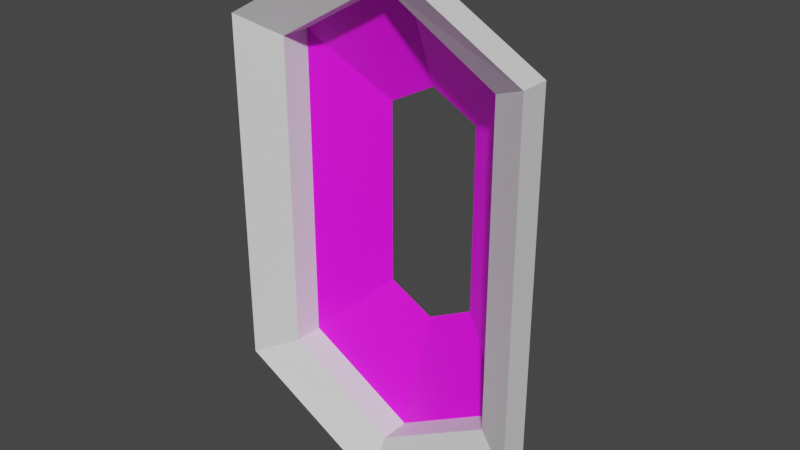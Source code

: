 # Source: 3D_Mode_Offset_Portal.blend  (saved by Blender 2.93.21; exported with 4.5.12 LTS)
import bpy
from mathutils import Matrix  # noqa: F401  (used for matrix-valued properties, if any)

bpy.ops.wm.read_factory_settings(use_empty=True)
scene = bpy.context.scene
scene.name = 'Scene'

# ---- images (referenced by path relative to the original .blend; pixels are not part of the script)
import os
ASSET_DIR = os.environ.get("B2B_ASSET_DIR", "")  # directory of the original .blend (textures are referenced by path, not embedded)
HERE = os.path.dirname(os.path.abspath(__file__))  # packed textures are extracted next to this script under _unpacked/

def load_image(name, relpath, width, height, colorspace="sRGB"):
    """Load a texture the original file referenced (path relative to the .blend, or extracted next to this script)."""
    p = next((c for c in (os.path.join(HERE, relpath), os.path.join(ASSET_DIR, relpath)) if relpath and os.path.exists(c)), "")
    if p:
        img = bpy.data.images.load(p, check_existing=True)
        img.name = name
    else:  # same state as the original file: an image datablock whose file is absent (Cycles renders it pink)
        img = bpy.data.images.new(name, width, height)
        img.source = "FILE"
        img.filepath = "//" + (relpath or name)
    img.colorspace_settings.name = colorspace
    return img
img_gamemode_portal_dark_parts_png = load_image('Gamemode Portal Dark Parts.png', 'Gamemode Portal Dark Parts.png', 1024, 1024, 'sRGB')

# ---- materials (node trees are filled in below, after node groups)
mat_3d_mode_offset_portal_color = bpy.data.materials.new('3D Mode Offset Portal Color')
mat_3d_mode_offset_portal_color.use_transparent_shadow = False
mat_3d_mode_offset_portal_black = bpy.data.materials.new('3D Mode Offset Portal Black')
mat_3d_mode_offset_portal_black.surface_render_method = 'BLENDED'
mat_3d_mode_offset_portal_black.blend_method = 'BLEND'
mat_3d_mode_offset_portal_black.alpha_threshold = 0.4881
mat_3d_mode_offset_portal_black.use_transparent_shadow = False

# ---- material node trees
mat_3d_mode_offset_portal_color.use_nodes = True; mat_3d_mode_offset_portal_color.node_tree.nodes.clear()
_N = mat_3d_mode_offset_portal_color.node_tree.nodes; _L = mat_3d_mode_offset_portal_color.node_tree.links
n0 = _N.new('ShaderNodeBsdfPrincipled'); n0.name = 'Principled BSDF'; n0.location = (10, 300)
n0.distribution = 'GGX'
n0.subsurface_method = 'BURLEY'
n0.inputs[3].default_value = 1.45
n0.inputs[27].default_value = (0.0, 0.0, 0.0, 1.0)
n0.inputs[28].default_value = 1.0
n1 = _N.new('ShaderNodeOutputMaterial'); n1.name = 'Material Output'; n1.location = (300, 300)
_L.new(n0.outputs[0], n1.inputs[0])
n1.is_active_output = True
mat_3d_mode_offset_portal_black.use_nodes = True; mat_3d_mode_offset_portal_black.node_tree.nodes.clear()
_N = mat_3d_mode_offset_portal_black.node_tree.nodes; _L = mat_3d_mode_offset_portal_black.node_tree.links
n0 = _N.new('ShaderNodeBsdfPrincipled'); n0.name = 'Principled BSDF'; n0.location = (10, 300)
n0.distribution = 'GGX'
n0.subsurface_method = 'BURLEY'
n0.inputs[3].default_value = 1.45
n0.inputs[27].default_value = (0.0, 0.0, 0.0, 1.0)
n0.inputs[28].default_value = 1.0
n1 = _N.new('ShaderNodeOutputMaterial'); n1.name = 'Material Output'; n1.location = (617, 282)
n2 = _N.new('ShaderNodeTexImage'); n2.name = 'Image Texture'; n2.location = (-337, 364)
n2.image = img_gamemode_portal_dark_parts_png
n3 = _N.new('ShaderNodeMixShader'); n3.name = 'Mix Shader'; n3.location = (353, 430)
n4 = _N.new('ShaderNodeBsdfTransparent'); n4.name = 'Transparent BSDF'; n4.location = (52, 427)
_L.new(n0.outputs[0], n3.inputs[2])
_L.new(n3.outputs[0], n1.inputs[0])
_L.new(n2.outputs[0], n0.inputs[0])
_L.new(n2.outputs[1], n3.inputs[0])
_L.new(n4.outputs[0], n3.inputs[1])
n1.is_active_output = True

# ---- world
world_world = bpy.data.worlds.new('World'); scene.world = world_world
world_world.use_nodes = True; world_world.node_tree.nodes.clear()
_N = world_world.node_tree.nodes; _L = world_world.node_tree.links
n0 = _N.new('ShaderNodeOutputWorld'); n0.name = 'World Output'; n0.location = (300, 300)
n1 = _N.new('ShaderNodeBackground'); n1.name = 'Background'; n1.location = (10, 300)
n1.inputs[0].default_value = (0.05088, 0.05088, 0.05088, 1.0)
_L.new(n1.outputs[0], n0.inputs[0])
n0.is_active_output = True
world_world.color = (0.05088, 0.05088, 0.05088)
world_world.use_sun_shadow = False
world_world.sun_shadow_jitter_overblur = 0.0

# ---- meshes
me_3d_mode_offset_portal = bpy.data.meshes.new('3D Mode Offset Portal')
me_3d_mode_offset_portal.from_pydata([(-1.0, 0.06482, -1.388), (-1.0, 0.06482, 1.388), (1.0, 0.06482, -1.388), (1.0, 0.06482, 1.388), (0.0, 0.06482, -1.965), (0.0, 0.06482, 1.965), (-1.35, -0.1352, -1.55), (-1.35, -0.1352, 1.55), (1.35, -0.1352, 1.55), (1.35, -0.1352, -1.55), (0.0, -0.1352, -2.3), (0.0, -0.1352, 2.3), (-0.999, 0.2521, 1.26), (-0.999, 0.2521, -1.26), (0.0, 0.2521, -1.791), (0.0, 0.2521, 1.791), (0.999, 0.2521, 1.26), (0.999, 0.2521, -1.26), (-1.35, -0.3952, -1.55), (-1.35, -0.3952, 1.55), (1.35, -0.3952, 1.55), (1.35, -0.3952, -1.55), (0.0, -0.3952, -2.3), (0.0, -0.3952, 2.3), (-1.0, -0.1952, -1.388), (-1.0, -0.1952, 1.388), (1.0, -0.1952, 1.388), (1.0, -0.1952, -1.388), (0.0, -0.1952, -1.965), (0.0, -0.1952, 1.965), (-0.4162, 0.4086, -0.824), (-0.4162, 0.4086, 0.824), (0.4162, 0.4086, 0.824), (0.4162, 0.4086, -0.824), (0.0, 0.4086, -1.041), (0.0, 0.4086, 1.041)], [], [(6, 7, 12, 13), (17, 16, 8, 9), (14, 17, 9, 10), (15, 12, 7, 11), (16, 15, 11, 8), (13, 14, 10, 6), (8, 11, 23, 20), (0, 1, 25, 24), (7, 6, 18, 19), (11, 7, 19, 23), (1, 5, 29, 25), (6, 10, 22, 18), (2, 3, 32, 33), (4, 34, 30, 0), (1, 31, 35, 5), (17, 14, 34, 33), (5, 35, 32, 3), (24, 25, 19, 18), (26, 27, 21, 20), (27, 28, 22, 21), (25, 29, 23, 19), (28, 24, 18, 22), (29, 26, 20, 23), (4, 0, 24, 28), (3, 2, 27, 26), (9, 8, 20, 21), (5, 3, 26, 29), (2, 4, 28, 27), (10, 9, 21, 22), (12, 31, 30, 13), (12, 15, 35, 31), (17, 33, 32, 16), (2, 33, 34, 4), (14, 13, 30, 34), (15, 16, 32, 35), (1, 0, 30, 31)])
me_3d_mode_offset_portal.polygons.foreach_set('material_index', [1, 1, 1, 1, 1, 1, 0, 0, 0, 0, 0, 0, 1, 1, 1, 1, 1, 0, 0, 0, 0, 0, 0, 0, 0, 0, 0, 0, 0, 1, 1, 1, 1, 1, 1, 1])
_uv = me_3d_mode_offset_portal.uv_layers.new(name='UVMap')
_uv.uv.foreach_set('vector', [0.5, 0.5, 0.6667, 0.5, 0.6667, 1.0, 0.5, 1.0, 0.1667, 1.0, 0.0, 1.0, 0.0, 0.5, 0.1667, 0.5, 1.0, 1.0, 0.8333, 1.0, 0.8333, 0.5, 1.0, 0.5, 0.5, 1.0, 0.3333, 1.0, 0.3333, 0.5, 0.5, 0.5, 0.3333, 1.0, 0.1667, 1.0, 0.1667, 0.5, 0.3333, 0.5, 0.8333, 1.0, 0.6667, 1.0, 0.6667, 0.5, 0.8333, 0.5, 0.625, 0.75, 0.75, 0.75, 0.75, 0.75, 0.625, 0.75, 0.2407, 0.75, 0.7593, 0.75, 0.7593, 0.75, 0.2407, 0.75, 0.625, 0.0, 0.375, 0.0, 0.375, 0.0, 0.625, 0.0, 0.75, 0.75, 0.875, 0.75, 0.875, 0.75, 0.75, 0.75, 0.7593, 0.75, 0.7256, 0.75, 0.7256, 0.75, 0.7593, 0.75, 0.125, 0.75, 0.25, 0.75, 0.25, 0.75, 0.125, 0.75, 0.0, 0.0, 1.0, 0.0, 1.0, 0.5, 0.0, 0.5, 0.0, 0.0, 1.0, 0.0, 1.0, 0.5, 0.0, 0.5, 0.0, 0.0, 1.0, 0.0, 1.0, 0.5, 0.0, 0.5, 0.0, 0.0, 1.0, 0.0, 1.0, 0.5, 0.0, 0.5, 0.0, 0.0, 1.0, 0.0, 1.0, 0.5, 0.0, 0.5, 0.2407, 0.75, 0.7593, 0.75, 0.875, 0.75, 0.125, 0.75, 0.6065, 0.75, 0.3935, 0.75, 0.375, 0.75, 0.625, 0.75, 0.3935, 0.75, 0.2744, 0.75, 0.25, 0.75, 0.375, 0.75, 0.7593, 0.75, 0.7256, 0.75, 0.75, 0.75, 0.875, 0.75, 0.2744, 0.75, 0.2407, 0.75, 0.125, 0.75, 0.25, 0.75, 0.7256, 0.75, 0.6065, 0.75, 0.625, 0.75, 0.75, 0.75, 0.2744, 0.75, 0.2407, 0.75, 0.2407, 0.75, 0.2744, 0.75, 0.6065, 0.75, 0.3935, 0.75, 0.3935, 0.75, 0.6065, 0.75, 0.375, 0.75, 0.625, 0.75, 0.625, 0.75, 0.375, 0.75, 0.7256, 0.75, 0.6065, 0.75, 0.6065, 0.75, 0.7256, 0.75, 0.3935, 0.75, 0.2744, 0.75, 0.2744, 0.75, 0.3935, 0.75, 0.25, 0.75, 0.375, 0.75, 0.375, 0.75, 0.25, 0.75, 0.0, 0.0, 1.0, 0.0, 1.0, 0.5, 0.0, 0.5, 0.0, 0.0, 1.0, 0.0, 1.0, 0.5, 0.0, 0.5, 0.0, 0.0, 1.0, 0.0, 1.0, 0.5, 0.0, 0.5, 0.0, 0.0, 1.0, 0.0, 1.0, 0.5, 0.0, 0.5, 0.0, 0.0, 1.0, 0.0, 1.0, 0.5, 0.0, 0.5, 0.0, 0.0, 1.0, 0.0, 1.0, 0.5, 0.0, 0.5, 0.0, 0.0, 1.0, 0.0, 1.0, 0.5, 0.0, 0.5])
me_3d_mode_offset_portal.materials.append(mat_3d_mode_offset_portal_color)
me_3d_mode_offset_portal.materials.append(mat_3d_mode_offset_portal_black)
me_3d_mode_offset_portal.use_remesh_fix_poles = True
me_3d_mode_offset_portal.use_remesh_preserve_attributes = False
me_3d_mode_offset_portal.use_mirror_vertex_groups = False
me_3d_mode_offset_portal.update()

# ---- objects
ob_3d_mode_offset_portal = bpy.data.objects.new('3D Mode Offset Portal', me_3d_mode_offset_portal)

# ---- transforms, parenting, visibility, modifiers, constraints
ob_3d_mode_offset_portal.location = (0.0, 0.0, 0.0)
ob_3d_mode_offset_portal.lineart.crease_threshold = 0.0

# ---- collection membership
scene.collection.objects.link(ob_3d_mode_offset_portal)

# ---- scene / render settings (as saved in the file)
scene.frame_start = 1; scene.frame_end = 250; scene.frame_set(1)
scene.render.engine = 'BLENDER_EEVEE_NEXT'
scene.cycles.use_denoising = False
scene.cycles.samples = 128
scene.cycles.sampling_pattern = 'TABULATED_SOBOL'
scene.cycles.use_adaptive_sampling = False
scene.cycles.use_light_tree = False
scene.view_settings.view_transform = 'Filmic'
bpy.context.view_layer.update()

# ---- added for rendering (the .blend has no active camera and no usable light): camera, sun
cam_auto = bpy.data.cameras.new('AutoCamera')
cam_auto.lens = 50.0
cam_auto.sensor_width = 36.0
cam_auto.clip_end = 1000.0
ob_auto_camera = bpy.data.objects.new('AutoCamera', cam_auto)
scene.collection.objects.link(ob_auto_camera)
ob_auto_camera.location = (4.99073, -5.98217, 3.99258)
ob_auto_camera.rotation_euler = (1.09748, -7.21219e-08, 0.694738)
scene.camera = ob_auto_camera
light_auto_sun = bpy.data.lights.new('AutoSun', 'SUN')
light_auto_sun.energy = 3.0
light_auto_sun.angle = 0.0523599
ob_auto_sun = bpy.data.objects.new('AutoSun', light_auto_sun)
scene.collection.objects.link(ob_auto_sun)
ob_auto_sun.rotation_euler = (0.872665, 0.174533, 0.523599)
bpy.context.view_layer.update()
